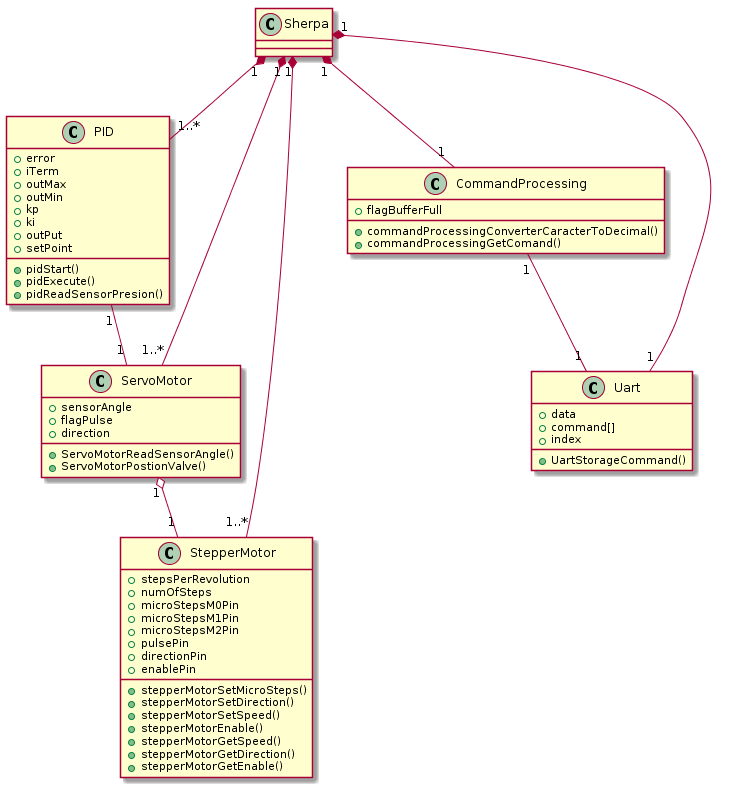

The diagram above was rendered by PlantUML. Its source (embedded in the PNG):
@startuml
PID "1" -- "1" ServoMotor
Sherpa "1" *-- "1..*" PID
Sherpa "1" *-- "1..*" StepperMotor
Sherpa "1" *-- "1" CommandProcessing
Sherpa "1" *-- "1..*" ServoMotor
Sherpa "1" *-- "1" Uart
ServoMotor "1" o-- "1" StepperMotor
CommandProcessing "1" -- "1" Uart


class StepperMotor {

+ stepsPerRevolution
+ numOfSteps
+ microStepsM0Pin
+ microStepsM1Pin
+ microStepsM2Pin
+ pulsePin
+ directionPin
+ enablePin


+ stepperMotorSetMicroSteps()
+ stepperMotorSetDirection()
+ stepperMotorSetSpeed()
+ stepperMotorEnable()
+ stepperMotorGetSpeed()
+ stepperMotorGetDirection()
+ stepperMotorGetEnable()

}

class PID {
+ error
+ iTerm
+ outMax
+ outMin
+ kp
+ ki
+ outPut
+ setPoint

+ pidStart()
+ pidExecute()
+ pidReadSensorPresion()

}

class ServoMotor {

+ sensorAngle
+ flagPulse
+ direction 

+ ServoMotorReadSensorAngle()
+ ServoMotorPostionValve()

}

class CommandProcessing {

+ flagBufferFull
+ commandProcessingConverterCaracterToDecimal()
+ commandProcessingGetComand()
}
class Uart {
+ data
+ command[]
+ index
+ UartStorageCommand()
}
@enduml